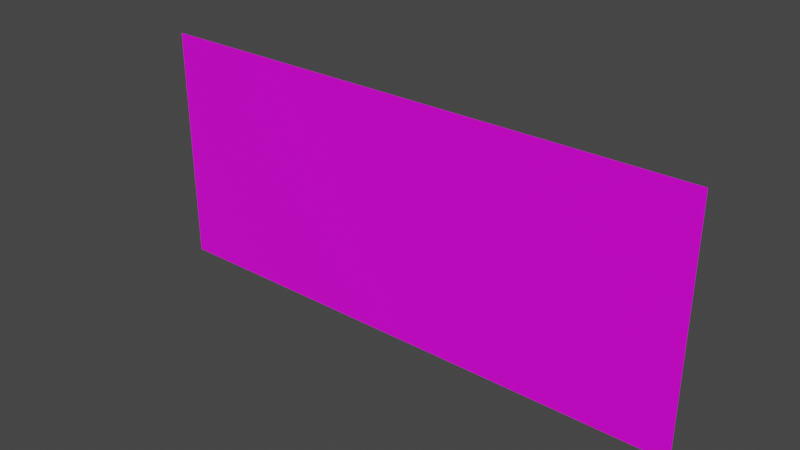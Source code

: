 # Source: template.blend  (saved by Blender 2.91.10; exported with 4.5.12 LTS)
import bpy
from mathutils import Matrix  # noqa: F401  (used for matrix-valued properties, if any)

bpy.ops.wm.read_factory_settings(use_empty=True)
scene = bpy.context.scene
scene.name = 'Scene'

# ---- collections
col_collection = bpy.data.collections.new('Collection'); scene.collection.children.link(col_collection)

# ---- images (referenced by path relative to the original .blend; pixels are not part of the script)
import os
ASSET_DIR = os.environ.get("B2B_ASSET_DIR", "")  # directory of the original .blend (textures are referenced by path, not embedded)
HERE = os.path.dirname(os.path.abspath(__file__))  # packed textures are extracted next to this script under _unpacked/

def load_image(name, relpath, width, height, colorspace="sRGB"):
    """Load a texture the original file referenced (path relative to the .blend, or extracted next to this script)."""
    p = next((c for c in (os.path.join(HERE, relpath), os.path.join(ASSET_DIR, relpath)) if relpath and os.path.exists(c)), "")
    if p:
        img = bpy.data.images.load(p, check_existing=True)
        img.name = name
    else:  # same state as the original file: an image datablock whose file is absent (Cycles renders it pink)
        img = bpy.data.images.new(name, width, height)
        img.source = "FILE"
        img.filepath = "//" + (relpath or name)
    img.colorspace_settings.name = colorspace
    return img
img_bigpost_png = load_image('bigPost.png', 'bigPost.png', 1024, 1024, 'sRGB')

# ---- materials (node trees are filled in below, after node groups)
mat_material = bpy.data.materials.new('Material')
mat_material.alpha_threshold = 0.0
mat_material.use_transparent_shadow = False
mat_material.line_color = (0.0, 0.0, 0.0, 1.0)

# ---- material node trees
mat_material.use_nodes = True; mat_material.node_tree.nodes.clear()
_N = mat_material.node_tree.nodes; _L = mat_material.node_tree.links
n0 = _N.new('ShaderNodeOutputMaterial'); n0.name = 'Material Output'; n0.location = (300, 300)
n1 = _N.new('ShaderNodeBsdfPrincipled'); n1.name = 'Principled BSDF'; n1.location = (10, 300)
n1.distribution = 'GGX'
n1.subsurface_method = 'BURLEY'
n1.inputs[2].default_value = 0.4
n1.inputs[3].default_value = 1.45
n1.inputs[27].default_value = (0.0, 0.0, 0.0, 1.0)
n1.inputs[28].default_value = 1.0
n2 = _N.new('ShaderNodeTexImage'); n2.name = 'Image Texture'; n2.location = (-280, 280)
n2.image = img_bigpost_png
_L.new(n1.outputs[0], n0.inputs[0])
_L.new(n2.outputs[0], n1.inputs[0])
n0.is_active_output = True

# ---- world
world_world = bpy.data.worlds.new('World'); scene.world = world_world
world_world.use_nodes = True; world_world.node_tree.nodes.clear()
_N = world_world.node_tree.nodes; _L = world_world.node_tree.links
n0 = _N.new('ShaderNodeOutputWorld'); n0.name = 'World Output'; n0.location = (300, 300)
n1 = _N.new('ShaderNodeBackground'); n1.name = 'Background'; n1.location = (10, 300)
n1.inputs[0].default_value = (0.05088, 0.05088, 0.05088, 1.0)
_L.new(n1.outputs[0], n0.inputs[0])
n0.is_active_output = True
world_world.color = (0.05088, 0.05088, 0.05088)
world_world.use_sun_shadow = False
world_world.sun_shadow_jitter_overblur = 0.0

# ---- meshes
me_plane = bpy.data.meshes.new('Plane')
me_plane.from_pydata([(-1.0, -1.0, 0.0), (1.0, -1.0, 0.0), (-1.0, 1.0, 0.0), (1.0, 1.0, 0.0)], [], [(0, 1, 3, 2)])
_uv = me_plane.uv_layers.new(name='UVMap')
_uv.uv.foreach_set('vector', [1.218e-06, 0.8, 0.2, 0.8, 0.2, 1.0, 1.218e-06, 1.0])
me_plane.materials.append(mat_material)
me_plane.use_remesh_fix_poles = True
me_plane.use_remesh_preserve_attributes = False
me_plane.use_mirror_vertex_groups = False
me_plane.update()

# ---- objects
ob_plane = bpy.data.objects.new('Plane', me_plane)

# ---- transforms, parenting, visibility, modifiers, constraints
ob_plane.location = (0.0, 0.0, 0.0)
ob_plane.rotation_euler = (1.571, 4.371e-08, 0.0)
ob_plane.scale = (36.4, 15.73, 15.73)
ob_plane.lineart.crease_threshold = 0.0

# ---- collection membership
col_collection.objects.link(ob_plane)

# ---- scene / render settings (as saved in the file)
scene.frame_start = 1; scene.frame_end = 250; scene.frame_set(0)
scene.render.engine = 'BLENDER_EEVEE_NEXT'
scene.cycles.use_denoising = False
scene.cycles.samples = 128
scene.cycles.sampling_pattern = 'TABULATED_SOBOL'
scene.cycles.use_adaptive_sampling = False
scene.cycles.use_light_tree = False
scene.view_settings.view_transform = 'Filmic'
bpy.context.view_layer.update()

# ---- added for rendering (the .blend has no active camera and no usable light): camera, sun
cam_auto = bpy.data.cameras.new('AutoCamera')
cam_auto.lens = 50.0
cam_auto.sensor_width = 36.0
cam_auto.clip_end = 1287.73
ob_auto_camera = bpy.data.objects.new('AutoCamera', cam_auto)
scene.collection.objects.link(ob_auto_camera)
ob_auto_camera.location = (73.375, -88.05, 58.7)
ob_auto_camera.rotation_euler = (1.09748, -7.21219e-08, 0.694738)
scene.camera = ob_auto_camera
light_auto_sun = bpy.data.lights.new('AutoSun', 'SUN')
light_auto_sun.energy = 3.0
light_auto_sun.angle = 0.0523599
ob_auto_sun = bpy.data.objects.new('AutoSun', light_auto_sun)
scene.collection.objects.link(ob_auto_sun)
ob_auto_sun.rotation_euler = (0.872665, 0.174533, 0.523599)
bpy.context.view_layer.update()
